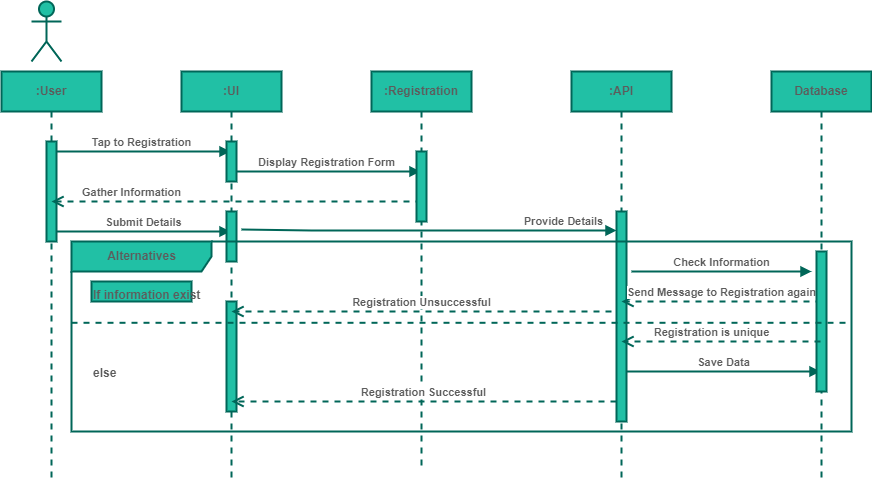

The diagram above was exported from draw.io. Its source (the exported page's mxGraphModel, read from the mxfile embedded in the PNG):
<mxGraphModel dx="868" dy="450" grid="1" gridSize="10" guides="1" tooltips="1" connect="1" arrows="1" fold="1" page="1" pageScale="1" pageWidth="850" pageHeight="1100" math="0" shadow="0">
  <root>
    <mxCell id="0" />
    <mxCell id="1" parent="0" />
    <mxCell id="9FdPDlTnUSbx7KySmrGr-26" value="" style="shape=umlActor;verticalLabelPosition=bottom;verticalAlign=top;html=1;fillColor=#21C0A5;strokeColor=#006658;fontColor=#5C5C5C;fontStyle=1;strokeWidth=2;" vertex="1" parent="1">
      <mxGeometry x="120" y="30" width="30" height="60" as="geometry" />
    </mxCell>
    <mxCell id="9FdPDlTnUSbx7KySmrGr-27" value=":User" style="shape=umlLifeline;perimeter=lifelinePerimeter;whiteSpace=wrap;html=1;container=1;collapsible=0;recursiveResize=0;outlineConnect=0;fillColor=#21C0A5;strokeColor=#006658;fontColor=#5C5C5C;fontStyle=1;strokeWidth=2;" vertex="1" parent="1">
      <mxGeometry x="90" y="100" width="100" height="410" as="geometry" />
    </mxCell>
    <mxCell id="9FdPDlTnUSbx7KySmrGr-28" value="Tap to Registration" style="html=1;verticalAlign=bottom;endArrow=block;rounded=0;strokeColor=#006658;fontColor=#5C5C5C;fontStyle=1;strokeWidth=2;" edge="1" parent="9FdPDlTnUSbx7KySmrGr-27" target="9FdPDlTnUSbx7KySmrGr-31">
      <mxGeometry width="80" relative="1" as="geometry">
        <mxPoint x="50" y="80" as="sourcePoint" />
        <mxPoint x="130" y="80" as="targetPoint" />
      </mxGeometry>
    </mxCell>
    <mxCell id="9FdPDlTnUSbx7KySmrGr-29" value="" style="html=1;points=[];perimeter=orthogonalPerimeter;rounded=0;sketch=0;fontColor=#5C5C5C;strokeColor=#006658;strokeWidth=2;fillColor=#21C0A5;fontStyle=1" vertex="1" parent="9FdPDlTnUSbx7KySmrGr-27">
      <mxGeometry x="45" y="70" width="10" height="100" as="geometry" />
    </mxCell>
    <mxCell id="9FdPDlTnUSbx7KySmrGr-30" value="Submit Details" style="html=1;verticalAlign=bottom;endArrow=block;rounded=0;strokeColor=#006658;fontColor=#5C5C5C;strokeWidth=2;fontStyle=1" edge="1" parent="9FdPDlTnUSbx7KySmrGr-27" target="9FdPDlTnUSbx7KySmrGr-31">
      <mxGeometry width="80" relative="1" as="geometry">
        <mxPoint x="55" y="160" as="sourcePoint" />
        <mxPoint x="135" y="160" as="targetPoint" />
      </mxGeometry>
    </mxCell>
    <mxCell id="9FdPDlTnUSbx7KySmrGr-31" value=":UI" style="shape=umlLifeline;perimeter=lifelinePerimeter;whiteSpace=wrap;html=1;container=1;collapsible=0;recursiveResize=0;outlineConnect=0;fillColor=#21C0A5;strokeColor=#006658;fontColor=#5C5C5C;fontStyle=1;strokeWidth=2;" vertex="1" parent="1">
      <mxGeometry x="270" y="100" width="100" height="410" as="geometry" />
    </mxCell>
    <mxCell id="9FdPDlTnUSbx7KySmrGr-32" value="Display Registration Form" style="html=1;verticalAlign=bottom;endArrow=block;rounded=0;strokeColor=#006658;fontColor=#5C5C5C;fontStyle=1;strokeWidth=2;" edge="1" parent="9FdPDlTnUSbx7KySmrGr-31" target="9FdPDlTnUSbx7KySmrGr-36">
      <mxGeometry width="80" relative="1" as="geometry">
        <mxPoint x="50" y="100" as="sourcePoint" />
        <mxPoint x="130" y="100" as="targetPoint" />
      </mxGeometry>
    </mxCell>
    <mxCell id="9FdPDlTnUSbx7KySmrGr-33" value="" style="html=1;points=[];perimeter=orthogonalPerimeter;rounded=0;sketch=0;fontColor=#5C5C5C;strokeColor=#006658;strokeWidth=2;fillColor=#21C0A5;fontStyle=1" vertex="1" parent="9FdPDlTnUSbx7KySmrGr-31">
      <mxGeometry x="45" y="70" width="10" height="40" as="geometry" />
    </mxCell>
    <mxCell id="9FdPDlTnUSbx7KySmrGr-34" value="" style="html=1;points=[];perimeter=orthogonalPerimeter;rounded=0;sketch=0;fontColor=#5C5C5C;strokeColor=#006658;strokeWidth=2;fillColor=#21C0A5;fontStyle=1" vertex="1" parent="9FdPDlTnUSbx7KySmrGr-31">
      <mxGeometry x="45" y="230" width="10" height="110" as="geometry" />
    </mxCell>
    <mxCell id="9FdPDlTnUSbx7KySmrGr-35" value="" style="html=1;points=[];perimeter=orthogonalPerimeter;fillColor=#21C0A5;strokeColor=#006658;fontColor=#5C5C5C;strokeWidth=2;fontStyle=1" vertex="1" parent="9FdPDlTnUSbx7KySmrGr-31">
      <mxGeometry x="45" y="140" width="10" height="50" as="geometry" />
    </mxCell>
    <mxCell id="9FdPDlTnUSbx7KySmrGr-36" value=":Registration" style="shape=umlLifeline;perimeter=lifelinePerimeter;whiteSpace=wrap;html=1;container=1;collapsible=0;recursiveResize=0;outlineConnect=0;fillColor=#21C0A5;strokeColor=#006658;fontColor=#5C5C5C;fontStyle=1;strokeWidth=2;" vertex="1" parent="1">
      <mxGeometry x="460" y="100" width="100" height="400" as="geometry" />
    </mxCell>
    <mxCell id="9FdPDlTnUSbx7KySmrGr-37" value="Gather Information" style="html=1;verticalAlign=bottom;endArrow=open;dashed=1;endSize=8;rounded=0;strokeColor=#006658;fontColor=#5C5C5C;fontStyle=1;strokeWidth=2;" edge="1" parent="9FdPDlTnUSbx7KySmrGr-36" target="9FdPDlTnUSbx7KySmrGr-27">
      <mxGeometry x="0.5647" relative="1" as="geometry">
        <mxPoint x="50" y="130" as="sourcePoint" />
        <mxPoint x="-30" y="130" as="targetPoint" />
        <mxPoint x="-1" as="offset" />
      </mxGeometry>
    </mxCell>
    <mxCell id="9FdPDlTnUSbx7KySmrGr-38" value="" style="html=1;points=[];perimeter=orthogonalPerimeter;rounded=0;sketch=0;fontColor=#5C5C5C;strokeColor=#006658;strokeWidth=2;fillColor=#21C0A5;fontStyle=1" vertex="1" parent="9FdPDlTnUSbx7KySmrGr-36">
      <mxGeometry x="45" y="80" width="10" height="70" as="geometry" />
    </mxCell>
    <mxCell id="9FdPDlTnUSbx7KySmrGr-39" value=":API" style="shape=umlLifeline;perimeter=lifelinePerimeter;whiteSpace=wrap;html=1;container=1;collapsible=0;recursiveResize=0;outlineConnect=0;fillColor=#21C0A5;strokeColor=#006658;fontColor=#5C5C5C;fontStyle=1;strokeWidth=2;" vertex="1" parent="1">
      <mxGeometry x="660" y="100" width="100" height="410" as="geometry" />
    </mxCell>
    <mxCell id="9FdPDlTnUSbx7KySmrGr-40" value="" style="html=1;points=[];perimeter=orthogonalPerimeter;rounded=0;sketch=0;fontColor=#5C5C5C;strokeColor=#006658;strokeWidth=2;fillColor=#21C0A5;fontStyle=1" vertex="1" parent="9FdPDlTnUSbx7KySmrGr-39">
      <mxGeometry x="45" y="140" width="10" height="210" as="geometry" />
    </mxCell>
    <mxCell id="9FdPDlTnUSbx7KySmrGr-49" value="Save Data" style="html=1;verticalAlign=bottom;endArrow=block;rounded=1;sketch=0;fontColor=#5C5C5C;strokeColor=#006658;fillColor=#21C0A5;curved=0;strokeWidth=2;fontStyle=1" edge="1" parent="9FdPDlTnUSbx7KySmrGr-39" target="9FdPDlTnUSbx7KySmrGr-41">
      <mxGeometry width="80" relative="1" as="geometry">
        <mxPoint x="55" y="300" as="sourcePoint" />
        <mxPoint x="135" y="300" as="targetPoint" />
      </mxGeometry>
    </mxCell>
    <mxCell id="9FdPDlTnUSbx7KySmrGr-50" value="Registration Successful" style="html=1;verticalAlign=bottom;endArrow=open;dashed=1;endSize=8;rounded=1;sketch=0;fontColor=#5C5C5C;strokeColor=#006658;fillColor=#21C0A5;curved=0;strokeWidth=2;fontStyle=1" edge="1" parent="9FdPDlTnUSbx7KySmrGr-39" target="9FdPDlTnUSbx7KySmrGr-31">
      <mxGeometry relative="1" as="geometry">
        <mxPoint x="45" y="330" as="sourcePoint" />
        <mxPoint x="-35" y="330" as="targetPoint" />
      </mxGeometry>
    </mxCell>
    <mxCell id="9FdPDlTnUSbx7KySmrGr-41" value="Database" style="shape=umlLifeline;perimeter=lifelinePerimeter;whiteSpace=wrap;html=1;container=1;collapsible=0;recursiveResize=0;outlineConnect=0;fillColor=#21C0A5;strokeColor=#006658;fontColor=#5C5C5C;fontStyle=1;strokeWidth=2;" vertex="1" parent="1">
      <mxGeometry x="860" y="100" width="100" height="410" as="geometry" />
    </mxCell>
    <mxCell id="9FdPDlTnUSbx7KySmrGr-42" value="Send Message to Registration again" style="html=1;verticalAlign=bottom;endArrow=open;dashed=1;endSize=8;rounded=0;strokeColor=#006658;fontColor=#5C5C5C;fontStyle=1;strokeWidth=2;" edge="1" parent="9FdPDlTnUSbx7KySmrGr-41" target="9FdPDlTnUSbx7KySmrGr-39">
      <mxGeometry relative="1" as="geometry">
        <mxPoint x="50" y="230" as="sourcePoint" />
        <mxPoint x="-28" y="30" as="targetPoint" />
        <mxPoint as="offset" />
      </mxGeometry>
    </mxCell>
    <mxCell id="9FdPDlTnUSbx7KySmrGr-43" value="" style="html=1;points=[];perimeter=orthogonalPerimeter;rounded=0;sketch=0;fontColor=#5C5C5C;strokeColor=#006658;strokeWidth=2;fillColor=#21C0A5;fontStyle=1" vertex="1" parent="9FdPDlTnUSbx7KySmrGr-41">
      <mxGeometry x="45" y="180" width="10" height="140" as="geometry" />
    </mxCell>
    <mxCell id="9FdPDlTnUSbx7KySmrGr-44" value="Check Information" style="html=1;verticalAlign=bottom;endArrow=block;rounded=0;strokeColor=#006658;fontColor=#5C5C5C;fontStyle=1;strokeWidth=2;" edge="1" parent="1">
      <mxGeometry width="80" relative="1" as="geometry">
        <mxPoint x="720" y="300" as="sourcePoint" />
        <mxPoint x="900" y="300" as="targetPoint" />
        <Array as="points" />
      </mxGeometry>
    </mxCell>
    <mxCell id="9FdPDlTnUSbx7KySmrGr-45" value="Registration is unique" style="html=1;verticalAlign=bottom;endArrow=open;dashed=1;endSize=8;rounded=0;strokeColor=#006658;fontColor=#5C5C5C;fontStyle=1;strokeWidth=2;" edge="1" parent="1" source="9FdPDlTnUSbx7KySmrGr-41">
      <mxGeometry x="0.0955" relative="1" as="geometry">
        <mxPoint x="1120" y="340" as="sourcePoint" />
        <mxPoint x="710" y="370" as="targetPoint" />
        <mxPoint as="offset" />
        <Array as="points">
          <mxPoint x="850" y="370" />
        </Array>
      </mxGeometry>
    </mxCell>
    <mxCell id="9FdPDlTnUSbx7KySmrGr-46" value="Registration Unsuccessful" style="html=1;verticalAlign=bottom;endArrow=open;dashed=1;endSize=8;rounded=0;strokeColor=#006658;fontColor=#5C5C5C;strokeWidth=2;fontStyle=1" edge="1" parent="1" target="9FdPDlTnUSbx7KySmrGr-31">
      <mxGeometry relative="1" as="geometry">
        <mxPoint x="700" y="340" as="sourcePoint" />
        <mxPoint x="450" y="320" as="targetPoint" />
        <Array as="points">
          <mxPoint x="640" y="340" />
        </Array>
      </mxGeometry>
    </mxCell>
    <mxCell id="9FdPDlTnUSbx7KySmrGr-47" value="Provide Details" style="html=1;verticalAlign=bottom;endArrow=block;rounded=0;strokeColor=#006658;fontColor=#5C5C5C;fontStyle=1;strokeWidth=2;" edge="1" parent="1" target="9FdPDlTnUSbx7KySmrGr-40">
      <mxGeometry x="0.7154" width="80" relative="1" as="geometry">
        <mxPoint x="330" y="258" as="sourcePoint" />
        <mxPoint x="220" y="260" as="targetPoint" />
        <mxPoint as="offset" />
        <Array as="points">
          <mxPoint x="400" y="259" />
        </Array>
      </mxGeometry>
    </mxCell>
    <mxCell id="9FdPDlTnUSbx7KySmrGr-73" value="Alternatives" style="shape=umlFrame;tabWidth=110;tabHeight=30;tabPosition=left;html=1;boundedLbl=1;labelInHeader=1;width=140;height=30;rounded=0;sketch=0;fontColor=#5C5C5C;strokeColor=#006658;fillColor=#21C0A5;strokeWidth=2;fontStyle=1" vertex="1" parent="1">
      <mxGeometry x="160" y="270" width="780" height="190" as="geometry" />
    </mxCell>
    <mxCell id="9FdPDlTnUSbx7KySmrGr-74" value="If information exist" style="text;rounded=0;sketch=0;fontColor=#5C5C5C;strokeColor=#006658;fillColor=#21C0A5;strokeWidth=2;fontStyle=1" vertex="1" parent="9FdPDlTnUSbx7KySmrGr-73">
      <mxGeometry width="100" height="20" relative="1" as="geometry">
        <mxPoint x="20" y="40" as="offset" />
      </mxGeometry>
    </mxCell>
    <mxCell id="9FdPDlTnUSbx7KySmrGr-75" value="else" style="line;strokeWidth=2;dashed=1;labelPosition=center;verticalLabelPosition=bottom;align=left;verticalAlign=top;spacingLeft=20;spacingTop=15;rounded=0;sketch=0;fontColor=#5C5C5C;fillColor=#21C0A5;strokeColor=#006658;fontStyle=1" vertex="1" parent="9FdPDlTnUSbx7KySmrGr-73">
      <mxGeometry y="60" width="780" height="42.6" as="geometry" />
    </mxCell>
  </root>
</mxGraphModel>